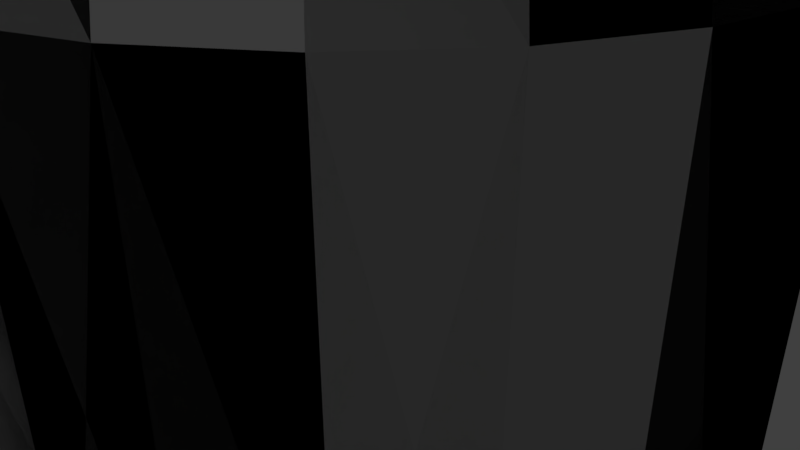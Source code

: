 # Source: Model.blend  (saved by Blender 2.79.0; exported with 4.5.12 LTS)
import bpy
from mathutils import Matrix  # noqa: F401  (used for matrix-valued properties, if any)

bpy.ops.wm.read_factory_settings(use_empty=True)
scene = bpy.context.scene
scene.name = 'Scene'

# ---- collections
col_collection_1 = bpy.data.collections.new('Collection 1'); scene.collection.children.link(col_collection_1)

# ---- materials (node trees are filled in below, after node groups)
mat_ludo = bpy.data.materials.new('Ludo')
mat_ludo.alpha_threshold = 0.0
mat_ludo.use_transparent_shadow = False
mat_ludo.roughness = 0.5

# ---- material node trees
mat_ludo.use_nodes = True; mat_ludo.node_tree.nodes.clear()
_N = mat_ludo.node_tree.nodes; _L = mat_ludo.node_tree.links
n0 = _N.new('NodeUndefined'); n0.name = 'Ludo.Output'; n0.location = (630, 730)
n0.label = 'Output'
n0.inputs[1].default_value = 1.0
n1 = _N.new('NodeUndefined'); n1.name = 'Ludo.mainMaterial'; n1.location = (70, 680)
n1.label = 'mainMaterial'
n1.inputs[1].default_value = (0.0, 0.0, 0.0, 1.0)
n1.inputs[2].default_value = 0.0
n1.inputs[3].default_value = (0.0, 0.0, 0.0)
n2 = _N.new('NodeUndefined'); n2.name = 'Ludo.geometry'; n2.location = (-590, 260)
n2.label = 'geometry'
n3 = _N.new('NodeUndefined'); n3.name = 'Ludo.mainTex'; n3.location = (-380, 480)
n3.label = 'mainTex'
_L.new(n2.outputs[4], n3.inputs[0])
_L.new(n3.outputs[1], n1.inputs[0])
_L.new(n1.outputs[0], n0.inputs[0])

# ---- world
world_world = bpy.data.worlds.new('World'); scene.world = world_world
world_world.color = (0.05088, 0.05088, 0.05088)
world_world.use_sun_shadow = False
world_world.sun_shadow_jitter_overblur = 0.0
world_world.cycles.sampling_method = 'MANUAL'

# ---- cameras
cam_camera = bpy.data.cameras.new('Camera')
cam_camera.clip_end = 100.0
cam_camera.lens = 35.0
cam_camera.sensor_width = 32.0
cam_camera.sensor_height = 18.0
cam_camera.ortho_scale = 7.314
cam_camera.dof.focus_distance = 0.0
cam_camera.dof.aperture_fstop = 128.0

# ---- lights
light_lamp = bpy.data.lights.new('Lamp', 'POINT')
light_lamp.transmission_factor = 0.0
light_lamp.cutoff_distance = 30.0
light_lamp.energy = 100.0
light_lamp.shadow_buffer_clip_start = 1.001
light_lamp.shadow_soft_size = 0.1
light_lamp.shadow_maximum_resolution = 0.006
light_lamp.use_absolute_resolution = True

# ---- meshes
me_envelope = bpy.data.meshes.new('envelope')
me_envelope.from_pydata([(-0.5148, 0.001182, 8.948), (7.496e-05, 0.001217, 9.0), (-0.4973, 0.1344, 8.948), (-4.619, 0.0008947, 5.913), (-3.535, 0.0009703, 7.536), (-3.415, 0.916, 7.536), (-4.462, 1.196, 5.913), (-5.0, 0.0008684, 4.0), (-4.83, 1.295, 4.0), (-4.106, 0.000932, -4.613), (-5.0, 0.000869, -2.0), (-4.83, 1.295, -2.0), (-3.966, 1.064, -4.613), (-2.994, 0.00101, -6.771), (-2.892, 0.776, -6.771), (-0.9817, 0.001151, -8.933), (-2.994, 0.00101, -6.771), (-2.892, 0.776, -6.771), (-0.9483, 0.2553, -8.933), (7.984e-05, 0.00122, -9.0), (-0.8502, 0.4921, -8.933), (-2.593, 1.498, -6.771), (-2.892, 0.776, -6.771), (-3.966, 1.064, -4.613), (-3.556, 2.054, -4.613), (-2.593, 1.498, -6.771), (-4.33, 2.501, -2.0), (-4.462, 1.196, 5.913), (-4.001, 2.311, 5.913), (-4.33, 2.501, 4.0), (-3.415, 0.916, 7.536), (-3.062, 1.769, 7.536), (-0.4459, 0.2586, 8.948), (-0.364, 0.3653, 8.948), (-4.001, 2.311, 5.913), (-3.062, 1.769, 7.536), (-2.5, 2.501, 7.536), (-3.267, 3.267, 5.913), (-3.536, 3.537, 4.0), (-3.556, 2.054, -4.613), (-3.536, 3.537, -2.0), (-2.904, 2.905, -4.613), (-2.593, 1.498, -6.771), (-2.117, 2.118, -6.771), (-2.117, 2.118, -6.771), (-0.6942, 0.6954, -8.933), (-0.4909, 0.8515, -8.933), (-1.497, 2.594, -6.771), (-2.117, 2.118, -6.771), (-2.904, 2.905, -4.613), (-2.053, 3.557, -4.613), (-1.497, 2.594, -6.771), (-2.5, 4.331, -2.0), (-3.267, 3.267, 5.913), (-2.31, 4.002, 5.913), (-2.5, 4.331, 4.0), (-2.5, 2.501, 7.536), (-1.768, 3.063, 7.536), (-0.2574, 0.4471, 8.948), (-0.1332, 0.4986, 8.948), (-2.31, 4.002, 5.913), (-1.768, 3.063, 7.536), (-0.9152, 3.416, 7.536), (-1.196, 4.463, 5.913), (-1.294, 4.831, 4.0), (-2.053, 3.557, -4.613), (-1.294, 4.831, -2.0), (-1.063, 3.968, -4.613), (-1.497, 2.594, -6.771), (-0.7751, 2.893, -6.771), (-0.7751, 2.893, -6.771), (-0.2541, 0.9496, -8.933), (1.111e-05, 0.983, -8.933), (-0.0001299, 2.996, -6.771), (-0.7751, 2.893, -6.771), (-1.063, 3.968, -4.613), (-0.0002082, 4.108, -4.613), (-0.0001299, 2.996, -6.771), (-0.0002713, 5.001, -2.0), (-1.196, 4.463, 5.913), (-0.0002472, 4.621, 5.913), (-0.0002729, 5.001, 4.0), (-0.9152, 3.416, 7.536), (-0.0001721, 3.537, 7.536), (3.851e-05, 0.5161, 8.948), (0.1333, 0.4986, 8.948), (-0.0002472, 4.621, 5.913), (-0.0001721, 3.537, 7.536), (0.9149, 3.416, 7.536), (1.195, 4.463, 5.913), (-0.0002729, 5.001, 4.0), (1.294, 4.831, 4.0), (-0.0002082, 4.108, -4.613), (-0.0002713, 5.001, -2.0), (1.294, 4.831, -2.0), (1.063, 3.968, -4.613), (-0.0001299, 2.996, -6.771), (0.7749, 2.894, -6.771), (0.7749, 2.894, -6.771), (0.2541, 0.9496, -8.933), (0.4909, 0.8515, -8.933), (1.497, 2.594, -6.771), (0.7749, 2.894, -6.771), (1.063, 3.968, -4.613), (2.053, 3.558, -4.613), (1.497, 2.594, -6.771), (2.5, 4.332, -2.0), (1.195, 4.463, 5.913), (2.309, 4.002, 5.913), (2.5, 4.332, 4.0), (0.9149, 3.416, 7.536), (1.768, 3.063, 7.536), (0.2575, 0.4471, 8.948), (0.3641, 0.3653, 8.948), (2.309, 4.002, 5.913), (1.768, 3.063, 7.536), (2.5, 2.501, 7.536), (3.266, 3.268, 5.913), (3.535, 3.537, 4.0), (2.053, 3.558, -4.613), (3.535, 3.537, -2.0), (2.903, 2.905, -4.613), (1.497, 2.594, -6.771), (2.117, 2.119, -6.771), (2.117, 2.119, -6.771), (0.6943, 0.6955, -8.933), (0.8503, 0.4922, -8.933), (2.593, 1.499, -6.771), (2.117, 2.119, -6.771), (2.903, 2.905, -4.613), (3.556, 2.055, -4.613), (2.593, 1.499, -6.771), (4.33, 2.502, -2.0), (3.266, 3.268, 5.913), (4.0, 2.311, 5.913), (4.33, 2.502, 4.0), (2.5, 2.501, 7.536), (3.062, 1.769, 7.536), (0.446, 0.2587, 8.948), (0.4974, 0.1345, 8.948), (4.0, 2.311, 5.913), (3.062, 1.769, 7.536), (3.415, 0.9165, 7.536), (4.462, 1.197, 5.913), (4.83, 1.296, 4.0), (3.556, 2.055, -4.613), (4.83, 1.296, -2.0), (3.966, 1.064, -4.613), (2.593, 1.499, -6.771), (2.892, 0.7764, -6.771), (2.892, 0.7764, -6.771), (0.9484, 0.2554, -8.933), (0.9819, 0.001288, -8.933), (2.994, 0.001428, -6.771), (2.892, 0.7764, -6.771), (3.966, 1.064, -4.613), (4.106, 0.001506, -4.613), (2.994, 0.001428, -6.771), (5.0, 0.001567, -2.0), (4.462, 1.197, 5.913), (4.619, 0.00154, 5.913), (5.0, 0.001567, 4.0), (3.415, 0.9165, 7.536), (3.536, 0.001464, 7.536), (0.515, 0.001254, 8.948), (0.4974, -0.132, 8.948), (4.619, 0.00154, 5.913), (3.536, 0.001464, 7.536), (3.415, -0.9136, 7.536), (4.462, -1.194, 5.913), (4.83, -1.293, 4.0), (4.106, 0.001506, -4.613), (4.83, -1.293, -2.0), (3.967, -1.061, -4.613), (2.994, 0.001428, -6.771), (2.892, -0.7736, -6.771), (2.892, -0.7736, -6.771), (0.9485, -0.2528, -8.933), (0.8504, -0.4896, -8.933), (2.593, -1.496, -6.771), (2.892, -0.7736, -6.771), (3.967, -1.061, -4.613), (3.556, -2.052, -4.613), (2.593, -1.496, -6.771), (4.33, -2.498, -2.0), (4.462, -1.194, 5.913), (4.001, -2.308, 5.913), (4.33, -2.498, 4.0), (3.415, -0.9136, 7.536), (3.062, -1.766, 7.536), (0.446, -0.2562, 8.948), (0.3642, -0.3628, 8.948), (4.001, -2.308, 5.913), (3.062, -1.766, 7.536), (2.5, -2.499, 7.536), (3.267, -3.265, 5.913), (3.536, -3.534, 4.0), (3.556, -2.052, -4.613), (3.536, -3.534, -2.0), (2.904, -2.902, -4.613), (2.593, -1.496, -6.771), (2.118, -2.116, -6.771), (2.118, -2.116, -6.771), (0.6944, -0.693, -8.933), (0.491, -0.849, -8.933), (1.497, -2.592, -6.771), (2.118, -2.116, -6.771), (2.904, -2.902, -4.613), (2.053, -3.555, -4.613), (1.497, -2.592, -6.771), (2.5, -4.329, -2.0), (3.267, -3.265, 5.913), (2.31, -3.999, 5.913), (2.5, -4.329, 4.0), (2.5, -2.499, 7.536), (1.768, -3.061, 7.536), (0.2576, -0.4447, 8.948), (0.1334, -0.4961, 8.948), (2.31, -3.999, 5.913), (1.768, -3.061, 7.536), (0.9154, -3.414, 7.536), (1.196, -4.461, 5.913), (1.295, -4.828, 4.0), (2.053, -3.555, -4.613), (1.295, -4.828, -2.0), (1.063, -3.965, -4.613), (1.497, -2.592, -6.771), (0.7753, -2.891, -6.771), (0.7753, -2.891, -6.771), (0.2543, -0.9471, -8.933), (0.0001478, -0.9806, -8.933), (0.0002874, -2.993, -6.771), (0.7753, -2.891, -6.771), (1.063, -3.965, -4.613), (0.0003641, -4.105, -4.613), (0.0002874, -2.993, -6.771), (0.0004251, -4.999, -2.0), (1.196, -4.461, 5.913), (0.0003966, -4.618, 5.913), (0.0004235, -4.999, 4.0), (0.9154, -3.414, 7.536), (0.0003207, -3.534, 7.536), (0.0001102, -0.5137, 8.948), (-0.1332, -0.4961, 8.948), (0.0003966, -4.618, 5.913), (0.0003207, -3.534, 7.536), (-0.9148, -3.414, 7.536), (-1.195, -4.461, 5.913), (-1.294, -4.828, 4.0), (0.0003641, -4.105, -4.613), (-1.294, -4.828, -2.0), (-1.062, -3.965, -4.613), (0.0002874, -2.993, -6.771), (-0.7747, -2.891, -6.771), (-0.7747, -2.891, -6.771), (-0.254, -0.9472, -8.933), (-0.4908, -0.8491, -8.933), (-1.497, -2.592, -6.771), (-0.7747, -2.891, -6.771), (-1.062, -3.965, -4.613), (-2.053, -3.555, -4.613), (-1.497, -2.592, -6.771), (-2.5, -4.329, -2.0), (-1.195, -4.461, 5.913), (-2.309, -3.999, 5.913), (-2.5, -4.329, 4.0), (-0.9148, -3.414, 7.536), (-1.767, -3.061, 7.536), (-0.2573, -0.4447, 8.948), (-0.364, -0.3629, 8.948), (-2.309, -3.999, 5.913), (-1.767, -3.061, 7.536), (-2.5, -2.499, 7.536), (-3.266, -3.265, 5.913), (-3.535, -3.535, 4.0), (-2.053, -3.555, -4.613), (-3.535, -3.535, -2.0), (-2.903, -2.903, -4.613), (-1.497, -2.592, -6.771), (-2.117, -2.116, -6.771), (-2.117, -2.116, -6.771), (-0.6941, -0.6931, -8.933), (-0.8502, -0.4897, -8.933), (-2.593, -1.496, -6.771), (-2.117, -2.116, -6.771), (-2.903, -2.903, -4.613), (-3.556, -2.052, -4.613), (-2.593, -1.496, -6.771), (-4.33, -2.499, -2.0), (-3.266, -3.265, 5.913), (-4.0, -2.309, 5.913), (-4.33, -2.499, 4.0), (-2.5, -2.499, 7.536), (-3.062, -1.767, 7.536), (-0.4458, -0.2563, 8.948), (-0.4973, -0.1321, 8.948), (-4.0, -2.309, 5.913), (-3.062, -1.767, 7.536), (-3.415, -0.9141, 7.536), (-4.462, -1.195, 5.913), (-4.829, -1.293, 4.0), (-3.556, -2.052, -4.613), (-4.829, -1.293, -2.0), (-3.966, -1.062, -4.613), (-2.593, -1.496, -6.771), (-2.892, -0.774, -6.771), (-2.892, -0.774, -6.771), (-0.9483, -0.253, -8.933), (-2.892, -0.774, -6.771), (-3.966, -1.062, -4.613), (-4.106, 0.000932, -4.613), (-2.994, 0.00101, -6.771), (-4.462, -1.195, 5.913), (-4.619, 0.0008947, 5.913), (-3.415, -0.9141, 7.536), (-3.535, 0.0009703, 7.536), (-3.535, 0.0009703, 7.536), (-1.947, 0.001081, 8.449), (-1.881, 0.505, 8.449), (-3.415, 0.916, 7.536), (-1.686, 0.9746, 8.449), (-3.062, 1.769, 7.536), (-1.377, 1.378, 8.449), (-2.5, 2.501, 7.536), (-0.9736, 1.687, 8.449), (-1.768, 3.063, 7.536), (-0.504, 1.882, 8.449), (-0.9152, 3.416, 7.536), (-6.131e-05, 1.948, 8.449), (-0.0001721, 3.537, 7.536), (0.5039, 1.882, 8.449), (0.9149, 3.416, 7.536), (0.9735, 1.687, 8.449), (1.768, 3.063, 7.536), (1.377, 1.378, 8.449), (2.5, 2.501, 7.536), (1.686, 0.9748, 8.449), (3.062, 1.769, 7.536), (1.881, 0.5053, 8.449), (3.415, 0.9165, 7.536), (1.947, 0.001353, 8.449), (3.536, 0.001464, 7.536), (1.881, -0.5026, 8.449), (3.415, -0.9136, 7.536), (1.686, -0.9722, 8.449), (3.062, -1.766, 7.536), (1.377, -1.375, 8.449), (2.5, -2.499, 7.536), (0.9737, -1.685, 8.449), (1.768, -3.061, 7.536), (0.5041, -1.879, 8.449), (0.9154, -3.414, 7.536), (0.0002099, -1.946, 8.449), (0.0003207, -3.534, 7.536), (-0.5037, -1.879, 8.449), (-0.9148, -3.414, 7.536), (-0.9733, -1.685, 8.449), (-1.767, -3.061, 7.536), (-1.377, -1.376, 8.449), (-2.5, -2.499, 7.536), (-1.686, -0.9724, 8.449), (-3.062, -1.767, 7.536), (-1.881, -0.5028, 8.449), (-3.415, -0.9141, 7.536)], [], [(0, 1, 2), (4, 5, 3), (5, 6, 3), (3, 6, 7), (6, 8, 7), (10, 11, 9), (11, 12, 9), (9, 12, 13), (12, 14, 13), (16, 17, 15), (17, 18, 15), (15, 18, 19), (18, 20, 19), (17, 21, 18), (21, 20, 18), (23, 24, 22), (24, 25, 22), (11, 26, 23), (26, 24, 23), (27, 28, 8), (28, 29, 8), (30, 31, 27), (31, 28, 27), (1, 32, 2), (1, 33, 32), (35, 36, 34), (36, 37, 34), (34, 37, 29), (37, 38, 29), (26, 40, 39), (40, 41, 39), (39, 41, 42), (41, 43, 42), (21, 44, 20), (44, 45, 20), (20, 45, 19), (45, 46, 19), (44, 47, 45), (47, 46, 45), (49, 50, 48), (50, 51, 48), (40, 52, 49), (52, 50, 49), (53, 54, 38), (54, 55, 38), (56, 57, 53), (57, 54, 53), (1, 58, 33), (1, 59, 58), (61, 62, 60), (62, 63, 60), (60, 63, 55), (63, 64, 55), (52, 66, 65), (66, 67, 65), (65, 67, 68), (67, 69, 68), (47, 70, 46), (70, 71, 46), (46, 71, 19), (71, 72, 19), (70, 73, 71), (73, 72, 71), (75, 76, 74), (76, 77, 74), (66, 78, 75), (78, 76, 75), (79, 80, 64), (80, 81, 64), (82, 83, 79), (83, 80, 79), (1, 84, 59), (1, 85, 84), (87, 88, 86), (88, 89, 86), (86, 89, 90), (89, 91, 90), (93, 94, 92), (94, 95, 92), (92, 95, 96), (95, 97, 96), (73, 98, 72), (98, 99, 72), (72, 99, 19), (99, 100, 19), (98, 101, 99), (101, 100, 99), (103, 104, 102), (104, 105, 102), (94, 106, 103), (106, 104, 103), (107, 108, 91), (108, 109, 91), (110, 111, 107), (111, 108, 107), (1, 112, 85), (1, 113, 112), (115, 116, 114), (116, 117, 114), (114, 117, 109), (117, 118, 109), (106, 120, 119), (120, 121, 119), (119, 121, 122), (121, 123, 122), (101, 124, 100), (124, 125, 100), (100, 125, 19), (125, 126, 19), (124, 127, 125), (127, 126, 125), (129, 130, 128), (130, 131, 128), (120, 132, 129), (132, 130, 129), (133, 134, 118), (134, 135, 118), (136, 137, 133), (137, 134, 133), (1, 138, 113), (1, 139, 138), (141, 142, 140), (142, 143, 140), (140, 143, 135), (143, 144, 135), (132, 146, 145), (146, 147, 145), (145, 147, 148), (147, 149, 148), (127, 150, 126), (150, 151, 126), (126, 151, 19), (151, 152, 19), (150, 153, 151), (153, 152, 151), (155, 156, 154), (156, 157, 154), (146, 158, 155), (158, 156, 155), (159, 160, 144), (160, 161, 144), (162, 163, 159), (163, 160, 159), (1, 164, 139), (1, 165, 164), (167, 168, 166), (168, 169, 166), (166, 169, 161), (169, 170, 161), (158, 172, 171), (172, 173, 171), (171, 173, 174), (173, 175, 174), (153, 176, 152), (176, 177, 152), (152, 177, 19), (177, 178, 19), (176, 179, 177), (179, 178, 177), (181, 182, 180), (182, 183, 180), (172, 184, 181), (184, 182, 181), (185, 186, 170), (186, 187, 170), (188, 189, 185), (189, 186, 185), (1, 190, 165), (1, 191, 190), (193, 194, 192), (194, 195, 192), (192, 195, 187), (195, 196, 187), (184, 198, 197), (198, 199, 197), (197, 199, 200), (199, 201, 200), (179, 202, 178), (202, 203, 178), (178, 203, 19), (203, 204, 19), (202, 205, 203), (205, 204, 203), (207, 208, 206), (208, 209, 206), (198, 210, 207), (210, 208, 207), (211, 212, 196), (212, 213, 196), (214, 215, 211), (215, 212, 211), (1, 216, 191), (1, 217, 216), (219, 220, 218), (220, 221, 218), (218, 221, 213), (221, 222, 213), (210, 224, 223), (224, 225, 223), (223, 225, 226), (225, 227, 226), (205, 228, 204), (228, 229, 204), (204, 229, 19), (229, 230, 19), (228, 231, 229), (231, 230, 229), (233, 234, 232), (234, 235, 232), (224, 236, 233), (236, 234, 233), (237, 238, 222), (238, 239, 222), (240, 241, 237), (241, 238, 237), (1, 242, 217), (1, 243, 242), (245, 246, 244), (246, 247, 244), (244, 247, 239), (247, 248, 239), (236, 250, 249), (250, 251, 249), (249, 251, 252), (251, 253, 252), (231, 254, 230), (254, 255, 230), (230, 255, 19), (255, 256, 19), (254, 257, 255), (257, 256, 255), (259, 260, 258), (260, 261, 258), (250, 262, 259), (262, 260, 259), (263, 264, 248), (264, 265, 248), (266, 267, 263), (267, 264, 263), (1, 268, 243), (1, 269, 268), (271, 272, 270), (272, 273, 270), (270, 273, 265), (273, 274, 265), (262, 276, 275), (276, 277, 275), (275, 277, 278), (277, 279, 278), (257, 280, 256), (280, 281, 256), (256, 281, 19), (281, 282, 19), (280, 283, 281), (283, 282, 281), (285, 286, 284), (286, 287, 284), (276, 288, 285), (288, 286, 285), (289, 290, 274), (290, 291, 274), (292, 293, 289), (293, 290, 289), (1, 294, 269), (1, 295, 294), (297, 298, 296), (298, 299, 296), (296, 299, 291), (299, 300, 291), (288, 302, 301), (302, 303, 301), (301, 303, 304), (303, 305, 304), (283, 306, 282), (306, 307, 282), (282, 307, 19), (15, 19, 307), (15, 307, 16), (307, 306, 16), (309, 310, 308), (310, 311, 308), (302, 10, 309), (10, 310, 309), (312, 313, 300), (313, 7, 300), (314, 315, 312), (315, 313, 312), (1, 0, 295), (239, 248, 236), (248, 250, 236), (222, 239, 224), (239, 236, 224), (213, 222, 210), (222, 224, 210), (196, 213, 198), (213, 210, 198), (187, 196, 184), (196, 198, 184), (170, 187, 172), (187, 184, 172), (161, 170, 158), (170, 172, 158), (144, 161, 146), (161, 158, 146), (135, 144, 132), (144, 146, 132), (118, 135, 120), (135, 132, 120), (109, 118, 106), (118, 120, 106), (91, 109, 94), (109, 106, 94), (90, 91, 93), (91, 94, 93), (64, 81, 66), (81, 78, 66), (55, 64, 52), (64, 66, 52), (38, 55, 40), (55, 52, 40), (29, 38, 26), (38, 40, 26), (8, 29, 11), (29, 26, 11), (7, 8, 10), (8, 11, 10), (302, 300, 10), (300, 7, 10), (291, 300, 288), (300, 302, 288), (274, 291, 276), (291, 288, 276), (265, 274, 262), (274, 276, 262), (248, 265, 250), (265, 262, 250), (317, 318, 316), (318, 319, 316), (0, 2, 317), (2, 318, 317), (318, 320, 319), (320, 321, 319), (2, 32, 318), (32, 320, 318), (320, 322, 321), (322, 323, 321), (32, 33, 320), (33, 322, 320), (322, 324, 323), (324, 325, 323), (33, 58, 322), (58, 324, 322), (324, 326, 325), (326, 327, 325), (58, 59, 324), (59, 326, 324), (326, 328, 327), (328, 329, 327), (59, 84, 326), (84, 328, 326), (328, 330, 329), (330, 331, 329), (84, 85, 328), (85, 330, 328), (330, 332, 331), (332, 333, 331), (85, 112, 330), (112, 332, 330), (332, 334, 333), (334, 335, 333), (112, 113, 332), (113, 334, 332), (334, 336, 335), (336, 337, 335), (113, 138, 334), (138, 336, 334), (336, 338, 337), (338, 339, 337), (138, 139, 336), (139, 338, 336), (338, 340, 339), (340, 341, 339), (139, 164, 338), (164, 340, 338), (340, 342, 341), (342, 343, 341), (164, 165, 340), (165, 342, 340), (342, 344, 343), (344, 345, 343), (165, 190, 342), (190, 344, 342), (344, 346, 345), (346, 347, 345), (190, 191, 344), (191, 346, 344), (346, 348, 347), (348, 349, 347), (191, 216, 346), (216, 348, 346), (348, 350, 349), (350, 351, 349), (216, 217, 348), (217, 350, 348), (350, 352, 351), (352, 353, 351), (217, 242, 350), (242, 352, 350), (352, 354, 353), (354, 355, 353), (242, 243, 352), (243, 354, 352), (354, 356, 355), (356, 357, 355), (243, 268, 354), (268, 356, 354), (356, 358, 357), (358, 359, 357), (268, 269, 356), (269, 358, 356), (358, 360, 359), (360, 361, 359), (269, 294, 358), (294, 360, 358), (360, 362, 361), (362, 363, 361), (294, 295, 360), (295, 362, 360), (362, 317, 363), (317, 316, 363), (295, 0, 362), (0, 317, 362)])
me_envelope.polygons.foreach_set('use_smooth', [True] * 432)
_uv = me_envelope.uv_layers.new(name='UV')
_uv.uv.foreach_set('vector', [0.1875, 0.7695, 0.1855, 0.75, 0.1914, 0.7695, 0.2439, 0.4814, 0.2144, 0.4814, 0.2484, 0.4193, 0.2144, 0.4814, 0.2099, 0.4193, 0.2484, 0.4193, 0.2484, 0.4193, 0.2099, 0.4193, 0.25, 0.357, 0.2099, 0.4193, 0.2083, 0.357, 0.25, 0.357, 0.25, 0.1655, 0.2083, 0.1655, 0.2463, 0.07738, 0.2083, 0.1655, 0.2121, 0.07738, 0.2463, 0.07738, 0.2463, 0.07738, 0.2121, 0.07738, 0.2416, 3.518e-05, 0.2121, 0.07738, 0.2167, 3.538e-05, 0.2416, 3.518e-05, 0.4824, 0.75, 0.4902, 0.7148, 0.6016, 0.75, 0.4902, 0.7148, 0.6035, 0.7441, 0.6016, 0.75, 0.6016, 0.75, 0.6035, 0.7441, 0.623, 0.75, 0.6035, 0.7441, 0.6035, 0.7383, 0.623, 0.75, 0.4902, 0.7148, 0.5059, 0.6816, 0.6035, 0.7441, 0.5059, 0.6816, 0.6035, 0.7383, 0.6035, 0.7441, 0.2046, 0.07738, 0.1704, 0.07738, 0.2, 3.485e-05, 0.1704, 0.07738, 0.175, 3.507e-05, 0.2, 3.485e-05, 0.2083, 0.1655, 0.1667, 0.1655, 0.2046, 0.07738, 0.1667, 0.1655, 0.1704, 0.07738, 0.2046, 0.07738, 0.2067, 0.4193, 0.1683, 0.4193, 0.2083, 0.357, 0.1683, 0.4193, 0.1667, 0.357, 0.2083, 0.357, 0.2022, 0.4814, 0.1728, 0.4814, 0.2067, 0.4193, 0.1728, 0.4814, 0.1683, 0.4193, 0.2067, 0.4193, 0.1855, 0.75, 0.1953, 0.7676, 0.1914, 0.7695, 0.1855, 0.75, 0.1992, 0.7637, 0.1953, 0.7676, 0.1606, 0.4814, 0.1311, 0.4814, 0.1651, 0.4193, 0.1311, 0.4814, 0.1266, 0.4193, 0.1651, 0.4193, 0.1651, 0.4193, 0.1266, 0.4193, 0.1667, 0.357, 0.1266, 0.4193, 0.125, 0.357, 0.1667, 0.357, 0.1667, 0.1655, 0.125, 0.1655, 0.1629, 0.07738, 0.125, 0.1655, 0.1287, 0.07738, 0.1629, 0.07738, 0.1629, 0.07738, 0.1287, 0.07738, 0.1583, 3.599e-05, 0.1287, 0.07738, 0.1334, 3.608e-05, 0.1583, 3.599e-05, 0.5059, 0.6816, 0.5273, 0.6543, 0.6035, 0.7383, 0.5273, 0.6543, 0.6074, 0.7344, 0.6035, 0.7383, 0.6035, 0.7383, 0.6074, 0.7344, 0.623, 0.75, 0.6074, 0.7344, 0.6133, 0.7305, 0.623, 0.75, 0.5273, 0.6543, 0.5547, 0.6328, 0.6074, 0.7344, 0.5547, 0.6328, 0.6133, 0.7305, 0.6074, 0.7344, 0.1213, 0.07738, 0.08706, 0.07738, 0.1166, 3.628e-05, 0.08706, 0.07738, 0.09169, 3.614e-05, 0.1166, 3.628e-05, 0.125, 0.1655, 0.08333, 0.1655, 0.1213, 0.07738, 0.08333, 0.1655, 0.08706, 0.07738, 0.1213, 0.07738, 0.1234, 0.4193, 0.08492, 0.4193, 0.125, 0.357, 0.08492, 0.4193, 0.08333, 0.357, 0.125, 0.357, 0.1189, 0.4814, 0.08944, 0.4814, 0.1234, 0.4193, 0.08944, 0.4814, 0.08492, 0.4193, 0.1234, 0.4193, 0.1855, 0.75, 0.2031, 0.7598, 0.1992, 0.7637, 0.1855, 0.75, 0.2051, 0.7559, 0.2031, 0.7598, 0.07723, 0.4814, 0.04777, 0.4814, 0.08175, 0.4193, 0.04777, 0.4814, 0.04325, 0.4193, 0.08175, 0.4193, 0.08175, 0.4193, 0.04325, 0.4193, 0.08333, 0.357, 0.04325, 0.4193, 0.04167, 0.357, 0.08333, 0.357, 0.08333, 0.1655, 0.04167, 0.1655, 0.07961, 0.07738, 0.04167, 0.1655, 0.04539, 0.07738, 0.07961, 0.07738, 0.07961, 0.07738, 0.04539, 0.07738, 0.07497, 3.907e-05, 0.04539, 0.07738, 0.05002, 3.932e-05, 0.07497, 3.907e-05, 0.5547, 0.6328, 0.5879, 0.6191, 0.6133, 0.7305, 0.5879, 0.6191, 0.6172, 0.7266, 0.6133, 0.7305, 0.6133, 0.7305, 0.6172, 0.7266, 0.623, 0.75, 0.6172, 0.7266, 0.623, 0.7266, 0.623, 0.75, 0.5879, 0.6191, 0.623, 0.6152, 0.6172, 0.7266, 0.623, 0.6152, 0.623, 0.7266, 0.6172, 0.7266, 0.03794, 0.07738, 0.003723, 0.07738, 0.03331, 3.308e-05, 0.003723, 0.07738, 0.008355, 3.339e-05, 0.03331, 3.308e-05, 0.04167, 0.1655, 0.0, 0.1655, 0.03794, 0.07738, 0.0, 0.1655, 0.003723, 0.07738, 0.03794, 0.07738, 0.04008, 0.4193, 0.001587, 0.4193, 0.04167, 0.357, 0.001587, 0.4193, 6.705e-07, 0.357, 0.04167, 0.357, 0.03557, 0.4814, 0.006104, 0.4814, 0.04008, 0.4193, 0.006104, 0.4814, 0.001587, 0.4193, 0.04008, 0.4193, 0.1855, 0.75, 0.2051, 0.75, 0.2051, 0.7559, 0.1855, 0.75, 0.2051, 0.7441, 0.2051, 0.75, 0.9939, 0.4814, 0.9644, 0.4814, 0.9984, 0.4193, 0.9644, 0.4814, 0.9599, 0.4193, 0.9984, 0.4193, 0.9984, 0.4193, 0.9599, 0.4193, 1.0, 0.357, 0.9599, 0.4193, 0.9583, 0.357, 1.0, 0.357, 1.0, 0.1655, 0.9583, 0.1655, 0.9963, 0.07743, 0.9583, 0.1655, 0.9621, 0.07743, 0.9963, 0.07743, 0.9963, 0.07743, 0.9621, 0.07743, 0.9917, 8.561e-05, 0.9621, 0.07743, 0.9667, 8.402e-05, 0.9917, 8.561e-05, 0.623, 0.6152, 0.6562, 0.6191, 0.623, 0.7266, 0.6562, 0.6191, 0.6309, 0.7266, 0.623, 0.7266, 0.623, 0.7266, 0.6309, 0.7266, 0.623, 0.75, 0.6309, 0.7266, 0.6348, 0.7305, 0.623, 0.75, 0.6562, 0.6191, 0.6895, 0.6328, 0.6309, 0.7266, 0.6895, 0.6328, 0.6348, 0.7305, 0.6309, 0.7266, 0.9546, 0.07743, 0.9204, 0.07742, 0.95, 8.344e-05, 0.9204, 0.07742, 0.925, 8.196e-05, 0.95, 8.344e-05, 0.9583, 0.1655, 0.9167, 0.1655, 0.9546, 0.07743, 0.9167, 0.1655, 0.9204, 0.07742, 0.9546, 0.07743, 0.9567, 0.4193, 0.9182, 0.4193, 0.9583, 0.357, 0.9182, 0.4193, 0.9167, 0.357, 0.9583, 0.357, 0.9522, 0.4814, 0.9228, 0.4814, 0.9567, 0.4193, 0.9228, 0.4814, 0.9182, 0.4193, 0.9567, 0.4193, 0.1855, 0.75, 0.2031, 0.7402, 0.2051, 0.7441, 0.1855, 0.75, 0.1992, 0.7363, 0.2031, 0.7402, 0.9105, 0.4814, 0.8811, 0.4814, 0.9151, 0.4193, 0.8811, 0.4814, 0.8766, 0.4193, 0.9151, 0.4193, 0.9151, 0.4193, 0.8766, 0.4193, 0.9167, 0.357, 0.8766, 0.4193, 0.875, 0.357, 0.9167, 0.357, 0.9167, 0.1655, 0.875, 0.1655, 0.9129, 0.07743, 0.875, 0.1655, 0.8787, 0.07742, 0.9129, 0.07743, 0.9129, 0.07743, 0.8787, 0.07742, 0.9083, 8.353e-05, 0.8787, 0.07742, 0.8834, 8.25e-05, 0.9083, 8.353e-05, 0.6895, 0.6328, 0.7188, 0.6543, 0.6348, 0.7305, 0.7188, 0.6543, 0.6387, 0.7344, 0.6348, 0.7305, 0.6348, 0.7305, 0.6387, 0.7344, 0.623, 0.75, 0.6387, 0.7344, 0.6426, 0.7383, 0.623, 0.75, 0.7188, 0.6543, 0.7422, 0.6797, 0.6387, 0.7344, 0.7422, 0.6797, 0.6426, 0.7383, 0.6387, 0.7344, 0.8713, 0.07742, 0.8371, 0.07742, 0.8667, 7.841e-05, 0.8371, 0.07742, 0.8417, 7.671e-05, 0.8667, 7.841e-05, 0.875, 0.1655, 0.8333, 0.1655, 0.8713, 0.07742, 0.8333, 0.1655, 0.8371, 0.07742, 0.8713, 0.07742, 0.8734, 0.4193, 0.8349, 0.4193, 0.875, 0.357, 0.8349, 0.4193, 0.8333, 0.357, 0.875, 0.357, 0.8689, 0.4814, 0.8394, 0.4814, 0.8734, 0.4193, 0.8394, 0.4814, 0.8349, 0.4193, 0.8734, 0.4193, 0.1855, 0.75, 0.1953, 0.7344, 0.1992, 0.7363, 0.1855, 0.75, 0.1914, 0.7305, 0.1953, 0.7344, 0.8272, 0.4814, 0.7978, 0.4814, 0.8317, 0.4193, 0.7978, 0.4814, 0.7932, 0.4193, 0.8317, 0.4193, 0.8317, 0.4193, 0.7932, 0.4193, 0.8333, 0.357, 0.7932, 0.4193, 0.7917, 0.357, 0.8333, 0.357, 0.8333, 0.1655, 0.7917, 0.1655, 0.8296, 0.07742, 0.7917, 0.1655, 0.7954, 0.07742, 0.8296, 0.07742, 0.8296, 0.07742, 0.7954, 0.07742, 0.825, 7.577e-05, 0.7954, 0.07742, 0.8, 7.412e-05, 0.825, 7.577e-05, 0.7422, 0.6797, 0.7578, 0.7109, 0.6426, 0.7383, 0.7578, 0.7109, 0.6465, 0.7422, 0.6426, 0.7383, 0.6426, 0.7383, 0.6465, 0.7422, 0.623, 0.75, 0.6465, 0.7422, 0.6465, 0.748, 0.623, 0.75, 0.7578, 0.7109, 0.7656, 0.748, 0.6465, 0.7422, 0.7656, 0.748, 0.6465, 0.748, 0.6465, 0.7422, 0.788, 0.07742, 0.7537, 0.07741, 0.7833, 7.302e-05, 0.7537, 0.07741, 0.7584, 7.13e-05, 0.7833, 7.302e-05, 0.7917, 0.1655, 0.75, 0.1655, 0.788, 0.07742, 0.75, 0.1655, 0.7537, 0.07741, 0.788, 0.07742, 0.7901, 0.4193, 0.7516, 0.4193, 0.7917, 0.357, 0.7516, 0.4193, 0.75, 0.357, 0.7917, 0.357, 0.7855, 0.4814, 0.7561, 0.4814, 0.7901, 0.4193, 0.7561, 0.4814, 0.7516, 0.4193, 0.7901, 0.4193, 0.1855, 0.75, 0.1855, 0.7305, 0.1914, 0.7305, 0.1855, 0.75, 0.1797, 0.7324, 0.1855, 0.7305, 0.7439, 0.4814, 0.7144, 0.4814, 0.7484, 0.4193, 0.7144, 0.4814, 0.7099, 0.4193, 0.7484, 0.4193, 0.7484, 0.4193, 0.7099, 0.4193, 0.75, 0.357, 0.7099, 0.4193, 0.7083, 0.357, 0.75, 0.357, 0.75, 0.1655, 0.7083, 0.1655, 0.7463, 0.07741, 0.7083, 0.1655, 0.7121, 0.07741, 0.7463, 0.07741, 0.7463, 0.07741, 0.7121, 0.07741, 0.7417, 6.951e-05, 0.7121, 0.07741, 0.7167, 6.759e-05, 0.7417, 6.951e-05, 0.7656, 0.748, 0.7578, 0.7832, 0.6465, 0.748, 0.7578, 0.7832, 0.6445, 0.752, 0.6465, 0.748, 0.6465, 0.748, 0.6445, 0.752, 0.623, 0.75, 0.6445, 0.752, 0.6445, 0.7598, 0.623, 0.75, 0.7578, 0.7832, 0.7422, 0.8164, 0.6445, 0.752, 0.7422, 0.8164, 0.6445, 0.7598, 0.6445, 0.752, 0.7046, 0.07741, 0.6704, 0.07741, 0.7, 6.417e-05, 0.6704, 0.07741, 0.675, 6.198e-05, 0.7, 6.417e-05, 0.7083, 0.1655, 0.6667, 0.1655, 0.7046, 0.07741, 0.6667, 0.1655, 0.6704, 0.07741, 0.7046, 0.07741, 0.7067, 0.4193, 0.6682, 0.4193, 0.7083, 0.357, 0.6682, 0.4193, 0.6667, 0.357, 0.7083, 0.357, 0.7022, 0.4814, 0.6727, 0.4814, 0.7067, 0.4193, 0.6727, 0.4814, 0.6682, 0.4193, 0.7067, 0.4193, 0.1855, 0.75, 0.1758, 0.7324, 0.1797, 0.7324, 0.1855, 0.75, 0.1719, 0.7363, 0.1758, 0.7324, 0.6605, 0.4814, 0.6311, 0.4814, 0.6651, 0.4193, 0.6311, 0.4814, 0.6266, 0.4193, 0.6651, 0.4193, 0.6651, 0.4193, 0.6266, 0.4193, 0.6667, 0.357, 0.6266, 0.4193, 0.625, 0.357, 0.6667, 0.357, 0.6667, 0.1655, 0.625, 0.1655, 0.663, 0.07741, 0.625, 0.1655, 0.6287, 0.0774, 0.663, 0.07741, 0.663, 0.07741, 0.6287, 0.0774, 0.6583, 6.149e-05, 0.6287, 0.0774, 0.6334, 5.939e-05, 0.6583, 6.149e-05, 0.7422, 0.8164, 0.7207, 0.8438, 0.6445, 0.7598, 0.7207, 0.8438, 0.6406, 0.7637, 0.6445, 0.7598, 0.6445, 0.7598, 0.6406, 0.7637, 0.623, 0.75, 0.6406, 0.7637, 0.6348, 0.7676, 0.623, 0.75, 0.7207, 0.8438, 0.6934, 0.8652, 0.6406, 0.7637, 0.6934, 0.8652, 0.6348, 0.7676, 0.6406, 0.7637, 0.6213, 0.0774, 0.5871, 0.0774, 0.6167, 5.798e-05, 0.5871, 0.0774, 0.5917, 5.604e-05, 0.6167, 5.798e-05, 0.625, 0.1655, 0.5833, 0.1655, 0.6213, 0.0774, 0.5833, 0.1655, 0.5871, 0.0774, 0.6213, 0.0774, 0.6234, 0.4193, 0.5849, 0.4193, 0.625, 0.357, 0.5849, 0.4193, 0.5833, 0.357, 0.625, 0.357, 0.6189, 0.4814, 0.5894, 0.4814, 0.6234, 0.4193, 0.5894, 0.4814, 0.5849, 0.4193, 0.6234, 0.4193, 0.1855, 0.75, 0.168, 0.7422, 0.1719, 0.7363, 0.1855, 0.75, 0.166, 0.7461, 0.168, 0.7422, 0.5772, 0.4814, 0.5478, 0.4814, 0.5817, 0.4193, 0.5478, 0.4814, 0.5432, 0.4193, 0.5817, 0.4193, 0.5817, 0.4193, 0.5432, 0.4193, 0.5833, 0.357, 0.5432, 0.4193, 0.5417, 0.357, 0.5833, 0.357, 0.5833, 0.1655, 0.5417, 0.1655, 0.5796, 0.0774, 0.5417, 0.1655, 0.5454, 0.0774, 0.5796, 0.0774, 0.5796, 0.0774, 0.5454, 0.0774, 0.575, 5.398e-05, 0.5454, 0.0774, 0.55, 5.212e-05, 0.575, 5.398e-05, 0.6934, 0.8652, 0.6582, 0.877, 0.6348, 0.7676, 0.6582, 0.877, 0.6309, 0.7695, 0.6348, 0.7676, 0.6348, 0.7676, 0.6309, 0.7695, 0.623, 0.75, 0.6309, 0.7695, 0.625, 0.7715, 0.623, 0.75, 0.6582, 0.877, 0.625, 0.8828, 0.6309, 0.7695, 0.625, 0.8828, 0.625, 0.7715, 0.6309, 0.7695, 0.538, 0.0774, 0.5037, 0.07739, 0.5333, 5.092e-05, 0.5037, 0.07739, 0.5084, 4.902e-05, 0.5333, 5.092e-05, 0.5417, 0.1655, 0.5, 0.1655, 0.538, 0.0774, 0.5, 0.1655, 0.5037, 0.07739, 0.538, 0.0774, 0.5401, 0.4193, 0.5016, 0.4193, 0.5417, 0.357, 0.5016, 0.4193, 0.5, 0.357, 0.5417, 0.357, 0.5356, 0.4814, 0.5061, 0.4814, 0.5401, 0.4193, 0.5061, 0.4814, 0.5016, 0.4193, 0.5401, 0.4193, 0.1855, 0.75, 0.166, 0.752, 0.166, 0.7461, 0.1855, 0.75, 0.168, 0.7559, 0.166, 0.752, 0.4939, 0.4814, 0.4644, 0.4814, 0.4984, 0.4193, 0.4644, 0.4814, 0.4599, 0.4193, 0.4984, 0.4193, 0.4984, 0.4193, 0.4599, 0.4193, 0.5, 0.357, 0.4599, 0.4193, 0.4583, 0.357, 0.5, 0.357, 0.5, 0.1655, 0.4583, 0.1655, 0.4963, 0.07739, 0.4583, 0.1655, 0.4621, 0.07739, 0.4963, 0.07739, 0.4963, 0.07739, 0.4621, 0.07739, 0.4917, 4.616e-05, 0.4621, 0.07739, 0.4667, 4.448e-05, 0.4917, 4.616e-05, 0.625, 0.8828, 0.5898, 0.8789, 0.625, 0.7715, 0.5898, 0.8789, 0.6191, 0.7715, 0.625, 0.7715, 0.625, 0.7715, 0.6191, 0.7715, 0.623, 0.75, 0.6191, 0.7715, 0.6133, 0.7695, 0.623, 0.75, 0.5898, 0.8789, 0.5566, 0.8652, 0.6191, 0.7715, 0.5566, 0.8652, 0.6133, 0.7695, 0.6191, 0.7715, 0.4546, 0.07739, 0.4204, 0.07739, 0.45, 4.356e-05, 0.4204, 0.07739, 0.425, 4.189e-05, 0.45, 4.356e-05, 0.4583, 0.1655, 0.4167, 0.1655, 0.4546, 0.07739, 0.4167, 0.1655, 0.4204, 0.07739, 0.4546, 0.07739, 0.4567, 0.4193, 0.4182, 0.4193, 0.4583, 0.357, 0.4182, 0.4193, 0.4167, 0.357, 0.4583, 0.357, 0.4522, 0.4814, 0.4228, 0.4814, 0.4567, 0.4193, 0.4228, 0.4814, 0.4182, 0.4193, 0.4567, 0.4193, 0.1855, 0.75, 0.168, 0.7598, 0.168, 0.7559, 0.1855, 0.75, 0.1719, 0.7637, 0.168, 0.7598, 0.4106, 0.4814, 0.3811, 0.4814, 0.4151, 0.4193, 0.3811, 0.4814, 0.3766, 0.4193, 0.4151, 0.4193, 0.4151, 0.4193, 0.3766, 0.4193, 0.4167, 0.357, 0.3766, 0.4193, 0.375, 0.357, 0.4167, 0.357, 0.4167, 0.1655, 0.375, 0.1655, 0.413, 0.07738, 0.375, 0.1655, 0.3787, 0.07738, 0.413, 0.07738, 0.413, 0.07738, 0.3787, 0.07738, 0.4083, 3.905e-05, 0.3787, 0.07738, 0.3834, 3.76e-05, 0.4083, 3.905e-05, 0.5566, 0.8652, 0.5293, 0.8457, 0.6133, 0.7695, 0.5293, 0.8457, 0.6074, 0.7656, 0.6133, 0.7695, 0.6133, 0.7695, 0.6074, 0.7656, 0.623, 0.75, 0.6074, 0.7656, 0.6055, 0.7598, 0.623, 0.75, 0.5293, 0.8457, 0.5059, 0.8184, 0.6074, 0.7656, 0.5059, 0.8184, 0.6055, 0.7598, 0.6074, 0.7656, 0.3713, 0.07738, 0.3371, 0.07738, 0.3667, 3.728e-05, 0.3371, 0.07738, 0.3417, 3.565e-05, 0.3667, 3.728e-05, 0.375, 0.1655, 0.3333, 0.1655, 0.3713, 0.07738, 0.3333, 0.1655, 0.3371, 0.07738, 0.3713, 0.07738, 0.3734, 0.4193, 0.3349, 0.4193, 0.375, 0.357, 0.3349, 0.4193, 0.3333, 0.357, 0.375, 0.357, 0.3689, 0.4814, 0.3394, 0.4814, 0.3734, 0.4193, 0.3394, 0.4814, 0.3349, 0.4193, 0.3734, 0.4193, 0.1855, 0.75, 0.1758, 0.7676, 0.1719, 0.7637, 0.1855, 0.75, 0.1816, 0.7695, 0.1758, 0.7676, 0.3272, 0.4814, 0.2978, 0.4814, 0.3317, 0.4193, 0.2978, 0.4814, 0.2932, 0.4193, 0.3317, 0.4193, 0.3317, 0.4193, 0.2932, 0.4193, 0.3333, 0.357, 0.2932, 0.4193, 0.2917, 0.357, 0.3333, 0.357, 0.3333, 0.1655, 0.2917, 0.1655, 0.3296, 0.07738, 0.2917, 0.1655, 0.2954, 0.07738, 0.3296, 0.07738, 0.3296, 0.07738, 0.2954, 0.07738, 0.325, 3.21e-05, 0.2954, 0.07738, 0.3, 3.071e-05, 0.325, 3.21e-05, 0.5059, 0.8184, 0.4902, 0.7871, 0.6055, 0.7598, 0.4902, 0.7871, 0.6016, 0.7559, 0.6055, 0.7598, 0.6055, 0.7598, 0.6016, 0.7559, 0.623, 0.75, 0.6016, 0.75, 0.623, 0.75, 0.6016, 0.7559, 0.6016, 0.75, 0.6016, 0.7559, 0.4824, 0.75, 0.6016, 0.7559, 0.4902, 0.7871, 0.4824, 0.75, 0.2879, 0.07736, 0.2537, 0.07737, 0.2833, 0.0, 0.2537, 0.07737, 0.2583, 3.979e-06, 0.2833, 0.0, 0.2917, 0.1655, 0.25, 0.1655, 0.2879, 0.07736, 0.25, 0.1655, 0.2537, 0.07737, 0.2879, 0.07736, 0.2901, 0.4193, 0.2516, 0.4193, 0.2917, 0.357, 0.2516, 0.4193, 0.25, 0.357, 0.2917, 0.357, 0.2856, 0.4814, 0.2561, 0.4814, 0.2901, 0.4193, 0.2561, 0.4814, 0.2516, 0.4193, 0.2901, 0.4193, 0.1855, 0.75, 0.1875, 0.7695, 0.1816, 0.7695, 0.5, 0.357, 0.4583, 0.357, 0.5, 0.1655, 0.4583, 0.357, 0.4583, 0.1655, 0.5, 0.1655, 0.5417, 0.357, 0.5, 0.357, 0.5417, 0.1655, 0.5, 0.357, 0.5, 0.1655, 0.5417, 0.1655, 0.5833, 0.357, 0.5417, 0.357, 0.5833, 0.1655, 0.5417, 0.357, 0.5417, 0.1655, 0.5833, 0.1655, 0.625, 0.357, 0.5833, 0.357, 0.625, 0.1655, 0.5833, 0.357, 0.5833, 0.1655, 0.625, 0.1655, 0.6667, 0.357, 0.625, 0.357, 0.6667, 0.1655, 0.625, 0.357, 0.625, 0.1655, 0.6667, 0.1655, 0.7083, 0.357, 0.6667, 0.357, 0.7083, 0.1655, 0.6667, 0.357, 0.6667, 0.1655, 0.7083, 0.1655, 0.75, 0.357, 0.7083, 0.357, 0.75, 0.1655, 0.7083, 0.357, 0.7083, 0.1655, 0.75, 0.1655, 0.7917, 0.357, 0.75, 0.357, 0.7917, 0.1655, 0.75, 0.357, 0.75, 0.1655, 0.7917, 0.1655, 0.8333, 0.357, 0.7917, 0.357, 0.8333, 0.1655, 0.7917, 0.357, 0.7917, 0.1655, 0.8333, 0.1655, 0.875, 0.357, 0.8333, 0.357, 0.875, 0.1655, 0.8333, 0.357, 0.8333, 0.1655, 0.875, 0.1655, 0.9167, 0.357, 0.875, 0.357, 0.9167, 0.1655, 0.875, 0.357, 0.875, 0.1655, 0.9167, 0.1655, 0.9583, 0.357, 0.9167, 0.357, 0.9583, 0.1655, 0.9167, 0.357, 0.9167, 0.1655, 0.9583, 0.1655, 1.0, 0.357, 0.9583, 0.357, 1.0, 0.1655, 0.9583, 0.357, 0.9583, 0.1655, 1.0, 0.1655, 0.04167, 0.357, 6.705e-07, 0.357, 0.04167, 0.1655, 6.705e-07, 0.357, 0.0, 0.1655, 0.04167, 0.1655, 0.08333, 0.357, 0.04167, 0.357, 0.08333, 0.1655, 0.04167, 0.357, 0.04167, 0.1655, 0.08333, 0.1655, 0.125, 0.357, 0.08333, 0.357, 0.125, 0.1655, 0.08333, 0.357, 0.08333, 0.1655, 0.125, 0.1655, 0.1667, 0.357, 0.125, 0.357, 0.1667, 0.1655, 0.125, 0.357, 0.125, 0.1655, 0.1667, 0.1655, 0.2083, 0.357, 0.1667, 0.357, 0.2083, 0.1655, 0.1667, 0.357, 0.1667, 0.1655, 0.2083, 0.1655, 0.25, 0.357, 0.2083, 0.357, 0.25, 0.1655, 0.2083, 0.357, 0.2083, 0.1655, 0.25, 0.1655, 0.2917, 0.1655, 0.2917, 0.357, 0.25, 0.1655, 0.2917, 0.357, 0.25, 0.357, 0.25, 0.1655, 0.3333, 0.357, 0.2917, 0.357, 0.3333, 0.1655, 0.2917, 0.357, 0.2917, 0.1655, 0.3333, 0.1655, 0.375, 0.357, 0.3333, 0.357, 0.375, 0.1655, 0.3333, 0.357, 0.3333, 0.1655, 0.375, 0.1655, 0.4167, 0.357, 0.375, 0.357, 0.4167, 0.1655, 0.375, 0.357, 0.375, 0.1655, 0.4167, 0.1655, 0.4583, 0.357, 0.4167, 0.357, 0.4583, 0.1655, 0.4167, 0.357, 0.4167, 0.1655, 0.4583, 0.1655, 0.1855, 0.832, 0.207, 0.8301, 0.1855, 0.916, 0.207, 0.8301, 0.2285, 0.9121, 0.1855, 0.916, 0.1875, 0.7695, 0.1914, 0.7695, 0.1855, 0.832, 0.1914, 0.7695, 0.207, 0.8301, 0.1855, 0.832, 0.207, 0.8301, 0.2266, 0.8223, 0.2285, 0.9121, 0.2266, 0.8223, 0.2695, 0.8926, 0.2285, 0.9121, 0.1914, 0.7695, 0.1953, 0.7676, 0.207, 0.8301, 0.1953, 0.7676, 0.2266, 0.8223, 0.207, 0.8301, 0.2266, 0.8223, 0.2441, 0.8086, 0.2695, 0.8926, 0.2441, 0.8086, 0.3008, 0.8691, 0.2695, 0.8926, 0.1953, 0.7676, 0.1992, 0.7637, 0.2266, 0.8223, 0.1992, 0.7637, 0.2441, 0.8086, 0.2266, 0.8223, 0.2441, 0.8086, 0.2559, 0.793, 0.3008, 0.8691, 0.2559, 0.793, 0.3301, 0.834, 0.3008, 0.8691, 0.1992, 0.7637, 0.2031, 0.7598, 0.2441, 0.8086, 0.2031, 0.7598, 0.2559, 0.793, 0.2441, 0.8086, 0.2559, 0.793, 0.2656, 0.7734, 0.3301, 0.834, 0.2656, 0.7734, 0.3457, 0.793, 0.3301, 0.834, 0.2031, 0.7598, 0.2051, 0.7559, 0.2559, 0.793, 0.2051, 0.7559, 0.2656, 0.7734, 0.2559, 0.793, 0.2656, 0.7734, 0.2676, 0.752, 0.3457, 0.793, 0.2676, 0.752, 0.3516, 0.75, 0.3457, 0.793, 0.2051, 0.7559, 0.2051, 0.75, 0.2656, 0.7734, 0.2051, 0.75, 0.2676, 0.752, 0.2656, 0.7734, 0.2676, 0.752, 0.2656, 0.7285, 0.3516, 0.75, 0.2656, 0.7285, 0.3457, 0.709, 0.3516, 0.75, 0.2051, 0.75, 0.2051, 0.7441, 0.2676, 0.752, 0.2051, 0.7441, 0.2656, 0.7285, 0.2676, 0.752, 0.2656, 0.7285, 0.2578, 0.7109, 0.3457, 0.709, 0.2578, 0.7109, 0.3281, 0.668, 0.3457, 0.709, 0.2051, 0.7441, 0.2031, 0.7402, 0.2656, 0.7285, 0.2031, 0.7402, 0.2578, 0.7109, 0.2656, 0.7285, 0.2578, 0.7109, 0.2441, 0.6934, 0.3281, 0.668, 0.2441, 0.6934, 0.3047, 0.6348, 0.3281, 0.668, 0.2031, 0.7402, 0.1992, 0.7363, 0.2578, 0.7109, 0.1992, 0.7363, 0.2441, 0.6934, 0.2578, 0.7109, 0.2441, 0.6934, 0.2266, 0.6797, 0.3047, 0.6348, 0.2266, 0.6797, 0.2695, 0.6074, 0.3047, 0.6348, 0.1992, 0.7363, 0.1953, 0.7344, 0.2441, 0.6934, 0.1953, 0.7344, 0.2266, 0.6797, 0.2441, 0.6934, 0.2266, 0.6797, 0.209, 0.6699, 0.2695, 0.6074, 0.209, 0.6699, 0.2285, 0.5898, 0.2695, 0.6074, 0.1953, 0.7344, 0.1914, 0.7305, 0.2266, 0.6797, 0.1914, 0.7305, 0.209, 0.6699, 0.2266, 0.6797, 0.209, 0.6699, 0.1875, 0.6699, 0.2285, 0.5898, 0.1875, 0.6699, 0.1855, 0.5859, 0.2285, 0.5898, 0.1914, 0.7305, 0.1855, 0.7305, 0.209, 0.6699, 0.1855, 0.7305, 0.1875, 0.6699, 0.209, 0.6699, 0.1875, 0.6699, 0.1641, 0.6699, 0.1855, 0.5859, 0.1641, 0.6699, 0.1445, 0.5898, 0.1855, 0.5859, 0.1855, 0.7305, 0.1797, 0.7324, 0.1875, 0.6699, 0.1797, 0.7324, 0.1641, 0.6699, 0.1875, 0.6699, 0.1641, 0.6699, 0.1445, 0.6797, 0.1445, 0.5898, 0.1445, 0.6797, 0.1035, 0.6074, 0.1445, 0.5898, 0.1797, 0.7324, 0.1758, 0.7324, 0.1641, 0.6699, 0.1758, 0.7324, 0.1445, 0.6797, 0.1641, 0.6699, 0.1445, 0.6797, 0.1289, 0.6934, 0.1035, 0.6074, 0.1289, 0.6934, 0.06836, 0.6328, 0.1035, 0.6074, 0.1758, 0.7324, 0.1719, 0.7363, 0.1445, 0.6797, 0.1719, 0.7363, 0.1289, 0.6934, 0.1445, 0.6797, 0.1289, 0.6934, 0.1152, 0.709, 0.06836, 0.6328, 0.1152, 0.709, 0.04297, 0.668, 0.06836, 0.6328, 0.1719, 0.7363, 0.168, 0.7422, 0.1289, 0.6934, 0.168, 0.7422, 0.1152, 0.709, 0.1289, 0.6934, 0.1152, 0.709, 0.1055, 0.7285, 0.04297, 0.668, 0.1055, 0.7285, 0.02539, 0.707, 0.04297, 0.668, 0.168, 0.7422, 0.166, 0.7461, 0.1152, 0.709, 0.166, 0.7461, 0.1055, 0.7285, 0.1152, 0.709, 0.1055, 0.7285, 0.1035, 0.75, 0.02539, 0.707, 0.1035, 0.75, 0.01953, 0.75, 0.02539, 0.707, 0.166, 0.7461, 0.166, 0.752, 0.1055, 0.7285, 0.166, 0.752, 0.1035, 0.75, 0.1055, 0.7285, 0.1035, 0.75, 0.1055, 0.7734, 0.01953, 0.75, 0.1055, 0.7734, 0.02539, 0.793, 0.01953, 0.75, 0.166, 0.752, 0.168, 0.7559, 0.1035, 0.75, 0.168, 0.7559, 0.1055, 0.7734, 0.1035, 0.75, 0.1055, 0.7734, 0.1152, 0.791, 0.02539, 0.793, 0.1152, 0.791, 0.04297, 0.834, 0.02539, 0.793, 0.168, 0.7559, 0.168, 0.7598, 0.1055, 0.7734, 0.168, 0.7598, 0.1152, 0.791, 0.1055, 0.7734, 0.1152, 0.791, 0.1289, 0.8086, 0.04297, 0.834, 0.1289, 0.8086, 0.06836, 0.8691, 0.04297, 0.834, 0.168, 0.7598, 0.1719, 0.7637, 0.1152, 0.791, 0.1719, 0.7637, 0.1289, 0.8086, 0.1152, 0.791, 0.1289, 0.8086, 0.1445, 0.8203, 0.06836, 0.8691, 0.1445, 0.8203, 0.1035, 0.8945, 0.06836, 0.8691, 0.1719, 0.7637, 0.1758, 0.7676, 0.1289, 0.8086, 0.1758, 0.7676, 0.1445, 0.8203, 0.1289, 0.8086, 0.1445, 0.8203, 0.1641, 0.8301, 0.1035, 0.8945, 0.1641, 0.8301, 0.1426, 0.9102, 0.1035, 0.8945, 0.1758, 0.7676, 0.1816, 0.7695, 0.1445, 0.8203, 0.1816, 0.7695, 0.1641, 0.8301, 0.1445, 0.8203, 0.1641, 0.8301, 0.1855, 0.832, 0.1426, 0.9102, 0.1855, 0.832, 0.1855, 0.916, 0.1426, 0.9102, 0.1816, 0.7695, 0.1875, 0.7695, 0.1641, 0.8301, 0.1875, 0.7695, 0.1855, 0.832, 0.1641, 0.8301])
me_envelope.materials.append(mat_ludo)
me_envelope.use_remesh_preserve_volume = False
me_envelope.use_remesh_preserve_attributes = False
me_envelope.use_mirror_vertex_groups = False
me_envelope.update()
me_envelope_collider = bpy.data.meshes.new('envelope.collider')
me_envelope_collider.from_pydata([(7.984e-05, 0.00122, -9.0), (0.6943, 0.6955, -8.933), (0.8503, 0.4922, -8.933), (-0.9817, 0.001151, -8.933), (-2.994, 0.00101, -6.771), (-2.892, 0.776, -6.771), (-1.294, -4.828, 4.0), (-2.5, -4.329, -2.0), (-1.294, -4.828, -2.0), (2.5, 4.332, 4.0), (1.294, 4.831, 4.0), (1.195, 4.463, 5.913), (-4.33, 2.501, 4.0), (-3.267, 3.267, 5.913), (-3.536, 3.537, 4.0), (1.768, -3.061, 7.536), (2.5, -2.499, 7.536), (1.377, -1.375, 8.449), (0.4974, -0.132, 8.948), (1.881, -0.5026, 8.449), (0.515, 0.001254, 8.948), (0.9484, 0.2554, -8.933), (-2.892, -0.774, -6.771), (-2.593, -1.496, -6.771), (-3.556, -2.052, -4.613), (0.0004251, -4.999, -2.0), (0.0004235, -4.999, 4.0), (-3.966, -1.062, -4.613), (-0.4458, -0.2563, 8.948), (7.496e-05, 0.001217, 9.0), (-0.4973, -0.1321, 8.948), (0.9819, 0.001288, -8.933), (0.9485, -0.2528, -8.933), (-1.063, 3.968, -4.613), (-0.0002713, 5.001, -2.0), (-0.0002082, 4.108, -4.613), (1.063, 3.968, -4.613), (2.5, 4.332, -2.0), (1.294, 4.831, -2.0), (0.8504, -0.4896, -8.933), (0.6944, -0.693, -8.933), (-3.535, 0.0009703, 7.536), (-4.462, 1.196, 5.913), (-4.619, 0.0008947, 5.913), (-0.4908, -0.8491, -8.933), (-0.254, -0.9472, -8.933), (-3.415, 0.916, 7.536), (1.768, 3.063, 7.536), (0.9735, 1.687, 8.449), (1.377, 1.378, 8.449), (0.491, -0.849, -8.933), (0.2543, -0.9471, -8.933), (-5.0, 0.000869, -2.0), (-3.966, 1.064, -4.613), (-4.106, 0.000932, -4.613), (0.0001478, -0.9806, -8.933), (0.0001102, -0.5137, 8.948), (0.0002099, -1.946, 8.449), (0.1334, -0.4961, 8.948), (-4.83, 1.295, -2.0), (-0.5148, 0.001182, 8.948), (-1.881, -0.5028, 8.449), (3.967, -1.061, -4.613), (4.33, -2.498, -2.0), (3.556, -2.052, -4.613), (-0.9483, 0.2553, -8.933), (0.2576, -0.4447, 8.948), (-0.9483, -0.253, -8.933), (0.2575, 0.4471, 8.948), (0.3641, 0.3653, 8.948), (5.0, 0.001567, -2.0), (5.0, 0.001567, 4.0), (4.83, -1.293, -2.0), (-4.829, -1.293, -2.0), (-2.593, 1.498, -6.771), (-1.947, 0.001081, 8.449), (-0.8502, -0.4897, -8.933), (-4.33, 2.501, -2.0), (-4.83, 1.295, 4.0), (0.0003966, -4.618, 5.913), (-0.8502, 0.4921, -8.933), (2.593, -1.496, -6.771), (2.118, -2.116, -6.771), (0.5041, -1.879, 8.449), (0.0003207, -3.534, 7.536), (-1.294, 4.831, -2.0), (-0.0002729, 5.001, 4.0), (-1.196, 4.463, 5.913), (-0.0001721, 3.537, 7.536), (-0.0002472, 4.621, 5.913), (-1.062, -3.965, -4.613), (-1.497, -2.592, -6.771), (-0.7747, -2.891, -6.771), (3.266, 3.268, 5.913), (2.309, 4.002, 5.913), (-0.6941, -0.6931, -8.933), (4.83, -1.293, 4.0), (4.462, -1.194, 5.913), (-2.309, -3.999, 5.913), (-2.5, -2.499, 7.536), (-3.266, -3.265, 5.913), (-1.881, 0.505, 8.449), (-0.9152, 3.416, 7.536), (-3.556, 2.054, -4.613), (-3.062, -1.767, 7.536), (-3.415, -0.9141, 7.536), (2.5, 2.501, 7.536), (4.462, 1.197, 5.913), (4.0, 2.311, 5.913), (3.415, 0.9165, 7.536), (-0.9148, -3.414, 7.536), (1.196, -4.461, 5.913), (4.83, 1.296, -2.0), (4.619, 0.00154, 5.913), (1.947, 0.001353, 8.449), (3.415, -0.9136, 7.536), (4.001, -2.308, 5.913), (2.904, -2.902, -4.613), (-0.1332, 0.4986, 8.948), (-0.9736, 1.687, 8.449), (-0.2574, 0.4471, 8.948), (-1.686, -0.9724, 8.449), (1.497, -2.592, -6.771), (-1.294, 4.831, 4.0), (-2.117, -2.116, -6.771), (3.535, 3.537, -2.0), (2.903, 2.905, -4.613), (-3.062, 1.769, 7.536), (-4.001, 2.311, 5.913), (0.446, 0.2587, 8.948), (-5.0, 0.0008684, 4.0), (4.33, 2.502, -2.0), (3.556, 2.055, -4.613), (3.966, 1.064, -4.613), (-1.767, -3.061, 7.536), (4.83, 1.296, 4.0), (-6.131e-05, 1.948, 8.449), (1.686, -0.9722, 8.449), (3.062, -1.766, 7.536), (3.536, 0.001464, 7.536), (-0.9733, -1.685, 8.449), (1.063, -3.965, -4.613), (0.0002874, -2.993, -6.771), (0.7753, -2.891, -6.771), (-0.364, 0.3653, 8.948), (-1.377, 1.378, 8.449), (-2.053, -3.555, -4.613), (0.9154, -3.414, 7.536), (-2.903, -2.903, -4.613), (1.295, -4.828, 4.0), (2.892, 0.7764, -6.771), (-2.5, 2.501, 7.536), (-0.2573, -0.4447, 8.948), (-0.5037, -1.879, 8.449), (-0.1332, -0.4961, 8.948), (-1.195, -4.461, 5.913), (-3.536, 3.537, -2.0), (4.33, 2.502, 4.0), (-2.904, 2.905, -4.613), (0.0003641, -4.105, -4.613), (1.497, 2.594, -6.771), (2.117, 2.119, -6.771), (0.4909, 0.8515, -8.933), (-0.4459, 0.2586, 8.948), (0.446, -0.2562, 8.948), (4.106, 0.001506, -4.613), (1.295, -4.828, -2.0), (-3.535, -3.535, -2.0), (0.9149, 3.416, 7.536), (-2.053, 3.557, -4.613), (-2.117, 2.118, -6.771), (-0.6942, 0.6954, -8.933), (-4.829, -1.293, 4.0), (-1.768, 3.063, 7.536), (-4.462, -1.195, 5.913), (2.31, -3.999, 5.913), (-0.4973, 0.1344, 8.948), (3.062, 1.769, 7.536), (1.686, 0.9748, 8.449), (2.994, 0.001428, -6.771), (-0.4909, 0.8515, -8.933), (2.5, -4.329, -2.0), (2.5, -4.329, 4.0), (3.851e-05, 0.5161, 8.948), (0.3642, -0.3628, 8.948), (-4.33, -2.499, -2.0), (-4.33, -2.499, 4.0), (-1.497, 2.594, -6.771), (-4.0, -2.309, 5.913), (-3.535, -3.535, 4.0), (-0.2541, 0.9496, -8.933), (-0.504, 1.882, 8.449), (0.4974, 0.1345, 8.948), (1.881, 0.5053, 8.449), (-0.0001299, 2.996, -6.771), (0.7749, 2.894, -6.771), (1.111e-05, 0.983, -8.933), (-2.5, 4.331, 4.0), (-2.5, 4.331, -2.0), (-2.31, 4.002, 5.913), (0.1333, 0.4986, 8.948), (3.267, -3.265, 5.913), (2.892, -0.7736, -6.771), (2.053, -3.555, -4.613), (0.2541, 0.9496, -8.933), (2.593, 1.499, -6.771), (3.536, -3.534, -2.0), (3.536, -3.534, 4.0), (3.535, 3.537, 4.0), (0.9737, -1.685, 8.449), (2.053, 3.558, -4.613), (-1.377, -1.376, 8.449), (-0.364, -0.3629, 8.948), (4.33, -2.498, 4.0), (-2.5, -4.329, 4.0), (0.5039, 1.882, 8.449), (-0.7751, 2.893, -6.771), (-1.686, 0.9746, 8.449)], [], [(0, 1, 2), (4, 5, 3), (7, 8, 6), (10, 11, 9), (13, 14, 12), (16, 17, 15), (19, 20, 18), (0, 2, 21), (23, 24, 22), (25, 26, 6), (24, 27, 22), (29, 30, 28), (0, 31, 32), (34, 35, 33), (34, 36, 35), (37, 38, 10), (0, 39, 40), (42, 43, 41), (0, 45, 44), (41, 46, 42), (48, 49, 47), (0, 50, 51), (53, 54, 52), (0, 51, 55), (4, 54, 53), (57, 58, 56), (52, 59, 53), (61, 30, 60), (63, 64, 62), (5, 65, 3), (4, 53, 5), (29, 58, 66), (3, 67, 4), (68, 69, 48), (71, 72, 70), (54, 73, 52), (53, 74, 5), (61, 75, 41), (3, 0, 67), (67, 76, 23), (78, 12, 77), (26, 79, 6), (67, 23, 22), (77, 59, 78), (80, 65, 5), (82, 39, 81), (82, 81, 64), (57, 84, 83), (86, 34, 85), (5, 74, 80), (82, 40, 39), (88, 89, 87), (91, 92, 90), (86, 89, 11), (62, 72, 63), (93, 94, 47), (91, 45, 92), (91, 95, 44), (71, 96, 72), (71, 97, 96), (99, 100, 98), (41, 101, 46), (87, 102, 88), (103, 74, 53), (65, 0, 3), (61, 105, 104), (77, 103, 53), (47, 106, 93), (53, 59, 77), (108, 109, 107), (110, 79, 84), (47, 49, 106), (111, 79, 26), (80, 0, 65), (70, 112, 71), (107, 113, 71), (109, 113, 107), (0, 76, 67), (114, 20, 19), (116, 97, 115), (64, 117, 82), (113, 97, 71), (119, 120, 118), (61, 121, 28), (117, 122, 82), (110, 84, 57), (41, 105, 61), (86, 123, 87), (23, 95, 124), (23, 76, 95), (125, 126, 37), (127, 128, 42), (49, 69, 129), (86, 11, 10), (42, 12, 78), (44, 45, 91), (42, 46, 127), (130, 59, 52), (130, 43, 42), (112, 132, 131), (60, 75, 61), (112, 133, 132), (98, 134, 99), (87, 89, 86), (83, 58, 57), (112, 135, 71), (102, 136, 88), (137, 138, 115), (115, 97, 139), (134, 140, 99), (142, 143, 141), (142, 51, 143), (119, 145, 144), (142, 55, 51), (28, 30, 61), (146, 91, 90), (124, 24, 23), (147, 111, 15), (144, 120, 119), (146, 148, 91), (137, 19, 18), (149, 26, 25), (138, 116, 115), (85, 123, 86), (13, 128, 127), (10, 34, 86), (133, 150, 132), (104, 121, 61), (46, 101, 127), (130, 42, 78), (131, 135, 112), (127, 151, 13), (153, 154, 152), (155, 79, 110), (156, 103, 77), (135, 157, 108), (135, 107, 71), (156, 158, 103), (141, 159, 142), (161, 162, 160), (11, 89, 88), (144, 145, 163), (18, 164, 137), (139, 19, 115), (153, 140, 110), (112, 165, 133), (25, 166, 149), (108, 107, 135), (24, 148, 167), (88, 168, 11), (156, 169, 158), (170, 74, 103), (48, 69, 49), (170, 171, 80), (160, 126, 161), (130, 73, 172), (173, 145, 119), (127, 145, 151), (111, 26, 149), (80, 74, 170), (150, 21, 2), (103, 158, 170), (52, 73, 130), (174, 43, 130), (38, 36, 34), (15, 83, 147), (158, 169, 170), (115, 19, 137), (174, 105, 41), (41, 43, 174), (78, 59, 130), (111, 175, 15), (1, 162, 161), (131, 157, 135), (56, 154, 153), (29, 176, 60), (77, 14, 156), (178, 109, 177), (7, 146, 90), (133, 179, 150), (180, 171, 170), (29, 120, 144), (7, 167, 146), (182, 166, 181), (182, 175, 111), (124, 148, 24), (29, 183, 118), (57, 56, 153), (167, 148, 146), (110, 57, 153), (17, 164, 184), (152, 140, 153), (186, 73, 185), (187, 180, 170), (186, 189, 188), (186, 174, 172), (182, 111, 149), (187, 190, 180), (29, 69, 68), (172, 174, 130), (163, 176, 29), (191, 119, 118), (191, 136, 102), (122, 40, 82), (144, 163, 29), (29, 192, 129), (178, 193, 109), (122, 51, 50), (195, 196, 194), (195, 194, 35), (169, 187, 170), (118, 120, 29), (197, 198, 156), (90, 8, 7), (75, 101, 41), (197, 199, 87), (60, 176, 75), (29, 164, 18), (17, 138, 137), (156, 198, 169), (200, 183, 29), (68, 200, 29), (62, 179, 165), (62, 165, 70), (1, 161, 2), (201, 175, 182), (129, 192, 178), (62, 202, 179), (185, 24, 167), (35, 36, 195), (166, 203, 181), (129, 69, 29), (25, 159, 141), (117, 203, 122), (50, 40, 122), (20, 192, 29), (60, 30, 29), (188, 174, 186), (185, 189, 186), (18, 20, 29), (204, 196, 195), (172, 73, 186), (31, 21, 150), (149, 166, 182), (188, 104, 174), (104, 105, 174), (16, 138, 17), (205, 150, 2), (184, 66, 17), (70, 72, 62), (98, 155, 110), (102, 119, 191), (197, 123, 85), (177, 49, 178), (49, 129, 178), (195, 160, 204), (173, 199, 13), (90, 159, 25), (2, 161, 205), (141, 166, 25), (90, 92, 142), (85, 198, 197), (150, 179, 31), (13, 151, 173), (136, 183, 200), (101, 176, 163), (207, 181, 206), (137, 164, 17), (184, 164, 29), (202, 32, 179), (189, 167, 7), (208, 125, 37), (132, 126, 125), (189, 100, 188), (208, 93, 108), (132, 150, 205), (73, 24, 185), (207, 182, 181), (73, 27, 24), (179, 32, 31), (110, 134, 98), (54, 27, 73), (141, 203, 166), (141, 143, 122), (142, 159, 90), (161, 126, 132), (25, 8, 90), (205, 161, 132), (156, 14, 197), (160, 162, 204), (87, 123, 197), (188, 100, 99), (29, 66, 184), (208, 157, 125), (151, 145, 173), (195, 36, 160), (118, 183, 136), (181, 117, 206), (122, 203, 141), (181, 203, 117), (185, 167, 189), (16, 116, 138), (165, 179, 133), (209, 83, 15), (201, 182, 207), (87, 199, 173), (92, 45, 142), (210, 126, 160), (132, 125, 131), (173, 102, 87), (211, 212, 28), (160, 36, 210), (124, 95, 91), (99, 104, 188), (14, 199, 197), (213, 97, 116), (191, 118, 136), (13, 199, 14), (143, 51, 122), (213, 116, 201), (211, 140, 152), (108, 157, 208), (37, 36, 38), (214, 155, 98), (169, 198, 85), (211, 121, 104), (84, 111, 147), (178, 192, 193), (125, 157, 131), (75, 176, 101), (37, 126, 210), (84, 79, 111), (173, 119, 102), (214, 189, 7), (214, 100, 189), (33, 187, 169), (9, 94, 93), (215, 168, 88), (33, 169, 85), (70, 165, 112), (93, 177, 108), (22, 54, 4), (210, 36, 37), (213, 207, 206), (110, 140, 134), (15, 17, 209), (17, 66, 209), (66, 83, 209), (201, 116, 16), (91, 148, 124), (85, 34, 33), (114, 139, 109), (114, 192, 20), (152, 154, 29), (216, 187, 33), (216, 190, 187), (177, 109, 108), (152, 212, 211), (63, 72, 213), (9, 208, 37), (9, 93, 208), (12, 128, 13), (45, 55, 142), (206, 63, 213), (33, 35, 216), (98, 100, 214), (93, 106, 177), (99, 140, 211), (215, 48, 47), (11, 94, 9), (16, 15, 201), (28, 121, 211), (83, 84, 147), (217, 145, 127), (22, 27, 54), (114, 19, 139), (72, 96, 213), (0, 95, 76), (47, 94, 11), (201, 207, 213), (56, 58, 29), (81, 202, 62), (47, 168, 215), (81, 32, 202), (29, 212, 152), (11, 168, 47), (206, 64, 63), (196, 190, 216), (0, 55, 45), (0, 171, 180), (206, 117, 64), (109, 139, 113), (15, 175, 201), (99, 211, 104), (12, 14, 77), (6, 8, 25), (6, 79, 155), (106, 49, 177), (0, 190, 196), (42, 128, 12), (37, 10, 9), (0, 196, 204), (39, 32, 81), (6, 155, 214), (0, 162, 1), (6, 214, 7), (28, 212, 29), (10, 38, 34), (194, 196, 216), (88, 136, 215), (4, 67, 22), (136, 200, 215), (200, 48, 215), (29, 154, 56), (96, 97, 213), (139, 97, 113), (0, 21, 31), (0, 80, 171), (127, 101, 217), (101, 163, 217), (66, 58, 83), (109, 193, 114), (163, 145, 217), (193, 192, 114), (0, 32, 39), (0, 180, 190), (64, 81, 62), (0, 44, 95), (0, 40, 50), (35, 194, 216), (0, 204, 162), (68, 48, 200)])
me_envelope_collider.use_remesh_preserve_volume = False
me_envelope_collider.use_remesh_preserve_attributes = False
me_envelope_collider.use_mirror_vertex_groups = False
me_envelope_collider.update()

# ---- objects
ob_ludoblimp = bpy.data.objects.new('LudoBlimp', None)
ob_envelope = bpy.data.objects.new('envelope', me_envelope)
ob_envelope_collider = bpy.data.objects.new('envelope.collider', me_envelope_collider)
ob_lamp = bpy.data.objects.new('Lamp', light_lamp)
ob_camera = bpy.data.objects.new('Camera', cam_camera)

# ---- transforms, parenting, visibility, modifiers, constraints
ob_ludoblimp.location = (0.0, 0.0, 0.0)
ob_ludoblimp.rotation_mode = 'QUATERNION'
ob_ludoblimp.rotation_quaternion = (1.0, 0.0, 0.0, 0.0)
ob_ludoblimp.empty_image_offset = (0.0, 0.0)
ob_ludoblimp.lineart.crease_threshold = 0.0
ob_envelope.parent = ob_ludoblimp
ob_envelope.location = (0.0, 0.0, 0.0)
ob_envelope.rotation_mode = 'QUATERNION'
ob_envelope.rotation_quaternion = (1.0, 0.0, 0.0, 0.0)
ob_envelope.lineart.crease_threshold = 0.0
ob_envelope_collider.parent = ob_envelope
ob_envelope_collider.location = (0.0, 0.0, 0.0)
ob_envelope_collider.hide_viewport = True
ob_envelope_collider.lineart.crease_threshold = 0.0
ob_lamp.location = (8.094, 6.33, 6.394)
ob_lamp.rotation_euler = (0.6503, 0.05522, 1.866)
ob_lamp.lock_rotations_4d = False
ob_lamp.empty_display_type = 'ARROWS'
ob_lamp.color = (0.0, 0.0, 0.0, 0.0)
ob_lamp.lineart.crease_threshold = 0.0
ob_camera.location = (7.481, -6.508, 5.344)
ob_camera.rotation_euler = (1.109, 0.0, 0.8149)
ob_camera.lock_rotations_4d = False
ob_camera.empty_display_type = 'ARROWS'
ob_camera.color = (0.0, 0.0, 0.0, 0.0)
ob_camera.display_type = 'WIRE'
ob_camera.lineart.crease_threshold = 0.0

# ---- collection membership
col_collection_1.objects.link(ob_ludoblimp)
col_collection_1.objects.link(ob_envelope)
col_collection_1.objects.link(ob_envelope_collider)
col_collection_1.objects.link(ob_lamp)
col_collection_1.objects.link(ob_camera)

# ---- scene / render settings (as saved in the file)
scene.camera = ob_camera
scene.frame_start = 1; scene.frame_end = 250; scene.frame_set(1)
scene.render.engine = 'BLENDER_EEVEE_NEXT'
scene.render.resolution_percentage = 50
scene.render.dither_intensity = 0.0
scene.cycles.use_denoising = False
scene.cycles.samples = 128
scene.cycles.sampling_pattern = 'TABULATED_SOBOL'
scene.cycles.use_adaptive_sampling = False
scene.cycles.use_light_tree = False
scene.cycles.blur_glossy = 0.0
scene.cycles.sample_clamp_indirect = 0.0
scene.view_settings.view_transform = 'Standard'
bpy.context.view_layer.update()
